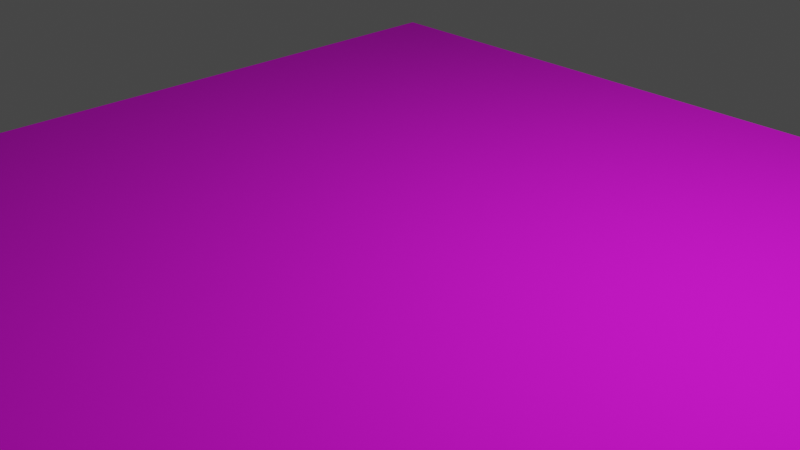 # Source: forestbase.blend  (saved by Blender 2.90.8; exported with 4.5.12 LTS)
import bpy
from mathutils import Matrix  # noqa: F401  (used for matrix-valued properties, if any)

bpy.ops.wm.read_factory_settings(use_empty=True)
scene = bpy.context.scene
scene.name = 'Scene'

# ---- collections
col_collection = bpy.data.collections.new('Collection'); scene.collection.children.link(col_collection)

# ---- images (referenced by path relative to the original .blend; pixels are not part of the script)
import os
ASSET_DIR = os.environ.get("B2B_ASSET_DIR", "")  # directory of the original .blend (textures are referenced by path, not embedded)
HERE = os.path.dirname(os.path.abspath(__file__))  # packed textures are extracted next to this script under _unpacked/

def load_image(name, relpath, width, height, colorspace="sRGB"):
    """Load a texture the original file referenced (path relative to the .blend, or extracted next to this script)."""
    p = next((c for c in (os.path.join(HERE, relpath), os.path.join(ASSET_DIR, relpath)) if relpath and os.path.exists(c)), "")
    if p:
        img = bpy.data.images.load(p, check_existing=True)
        img.name = name
    else:  # same state as the original file: an image datablock whose file is absent (Cycles renders it pink)
        img = bpy.data.images.new(name, width, height)
        img.source = "FILE"
        img.filepath = "//" + (relpath or name)
    img.colorspace_settings.name = colorspace
    return img
img_forest2_png = load_image('forest2.png', 'forest2.png', 1024, 1024, 'sRGB')

# ---- materials (node trees are filled in below, after node groups)
mat_material_001 = bpy.data.materials.new('Material.001')
mat_material_001.use_transparent_shadow = False

# ---- material node trees
mat_material_001.use_nodes = True; mat_material_001.node_tree.nodes.clear()
_N = mat_material_001.node_tree.nodes; _L = mat_material_001.node_tree.links
n0 = _N.new('ShaderNodeBsdfPrincipled'); n0.name = 'Principled BSDF'; n0.location = (10, 300)
n0.distribution = 'GGX'
n0.subsurface_method = 'BURLEY'
n0.inputs[2].default_value = 1.0
n0.inputs[3].default_value = 1.45
n0.inputs[27].default_value = (0.0, 0.0, 0.0, 1.0)
n0.inputs[28].default_value = 1.0
n1 = _N.new('ShaderNodeOutputMaterial'); n1.name = 'Material Output'; n1.location = (300, 300)
n2 = _N.new('ShaderNodeTexImage'); n2.name = 'Image Texture'; n2.location = (-496, 138)
n2.image = img_forest2_png
_L.new(n0.outputs[0], n1.inputs[0])
_L.new(n2.outputs[0], n0.inputs[0])
n1.is_active_output = True

# ---- world
world_world = bpy.data.worlds.new('World'); scene.world = world_world
world_world.use_nodes = True; world_world.node_tree.nodes.clear()
_N = world_world.node_tree.nodes; _L = world_world.node_tree.links
n0 = _N.new('ShaderNodeOutputWorld'); n0.name = 'World Output'; n0.location = (300, 300)
n1 = _N.new('ShaderNodeBackground'); n1.name = 'Background'; n1.location = (10, 300)
n1.inputs[0].default_value = (0.05088, 0.05088, 0.05088, 1.0)
_L.new(n1.outputs[0], n0.inputs[0])
n0.is_active_output = True
world_world.color = (0.05088, 0.05088, 0.05088)
world_world.use_sun_shadow = False
world_world.sun_shadow_jitter_overblur = 0.0

# ---- cameras
cam_camera = bpy.data.cameras.new('Camera')
cam_camera.clip_end = 100.0
cam_camera.ortho_scale = 7.314

# ---- lights
light_light = bpy.data.lights.new('Light', 'POINT')
light_light.transmission_factor = 0.0
light_light.energy = 1000.0
light_light.shadow_soft_size = 0.1
light_light.shadow_maximum_resolution = 0.006
light_light.use_absolute_resolution = True

# ---- meshes
me_plane = bpy.data.meshes.new('Plane')
me_plane.from_pydata([(-1.0, -1.0, 0.0), (1.0, -1.0, 0.0), (-1.0, 1.0, 0.0), (1.0, 1.0, 0.0)], [], [(0, 1, 3, 2)])
_uv = me_plane.uv_layers.new(name='UVMap')
_uv.uv.foreach_set('vector', [0.0, 0.0, 1.0, 0.0, 1.0, 1.0, 0.0, 1.0])
me_plane.materials.append(mat_material_001)
me_plane.use_remesh_fix_poles = True
me_plane.use_remesh_preserve_attributes = False
me_plane.use_mirror_vertex_groups = False
me_plane.update()

# ---- objects
ob_light = bpy.data.objects.new('Light', light_light)
ob_camera = bpy.data.objects.new('Camera', cam_camera)
ob_plane = bpy.data.objects.new('Plane', me_plane)

# ---- transforms, parenting, visibility, modifiers, constraints
ob_light.location = (4.076, 1.005, 5.904)
ob_light.rotation_euler = (0.6503, 0.05522, 1.866)
ob_light.lock_rotations_4d = False
ob_light.empty_display_type = 'ARROWS'
ob_light.color = (0.0, 0.0, 0.0, 0.0)
ob_light.lineart.crease_threshold = 0.0
ob_camera.location = (7.359, -6.926, 4.958)
ob_camera.rotation_euler = (1.109, 0.0, 0.8149)
ob_camera.lock_rotations_4d = False
ob_camera.empty_display_type = 'ARROWS'
ob_camera.color = (0.0, 0.0, 0.0, 0.0)
ob_camera.display_type = 'WIRE'
ob_camera.lineart.crease_threshold = 0.0
ob_plane.location = (0.0, 0.0, 0.0)
ob_plane.scale = (4.99, 4.99, 4.99)
ob_plane.lineart.crease_threshold = 0.0

# ---- collection membership
col_collection.objects.link(ob_light)
col_collection.objects.link(ob_camera)
col_collection.objects.link(ob_plane)

# ---- scene / render settings (as saved in the file)
scene.camera = ob_camera
scene.frame_start = 1; scene.frame_end = 250; scene.frame_set(1)
scene.render.engine = 'BLENDER_EEVEE_NEXT'
scene.cycles.use_denoising = False
scene.cycles.samples = 128
scene.cycles.sampling_pattern = 'TABULATED_SOBOL'
scene.cycles.use_adaptive_sampling = False
scene.cycles.use_light_tree = False
scene.view_settings.view_transform = 'Filmic'
bpy.context.view_layer.update()

